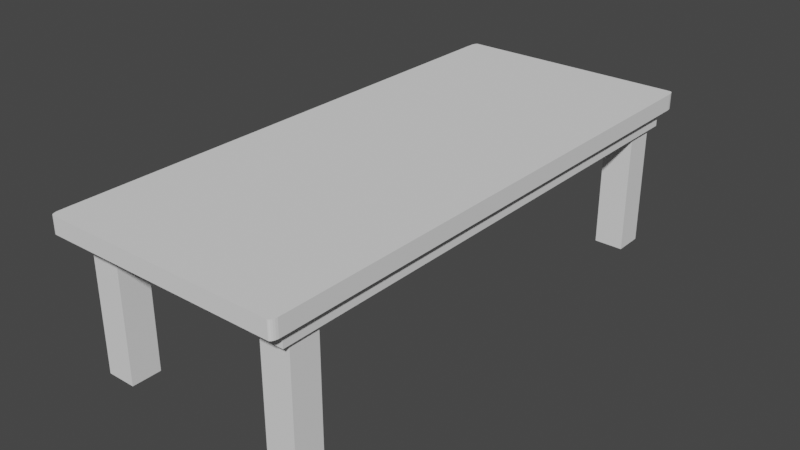 # Source: Table.blend  (saved by Blender 3.6.13; exported with 4.5.12 LTS)
import bpy
from mathutils import Matrix  # noqa: F401  (used for matrix-valued properties, if any)

bpy.ops.wm.read_factory_settings(use_empty=True)
scene = bpy.context.scene
scene.name = 'Scene'

# ---- collections
col_collection = bpy.data.collections.new('Collection'); scene.collection.children.link(col_collection)

# ---- world
world_world = bpy.data.worlds.new('World'); scene.world = world_world
world_world.use_nodes = True; world_world.node_tree.nodes.clear()
_N = world_world.node_tree.nodes; _L = world_world.node_tree.links
n0 = _N.new('ShaderNodeOutputWorld'); n0.name = 'World Output'; n0.location = (300, 300)
n1 = _N.new('ShaderNodeBackground'); n1.name = 'Background'; n1.location = (10, 300)
n1.inputs[0].default_value = (0.05088, 0.05088, 0.05088, 1.0)
_L.new(n1.outputs[0], n0.inputs[0])
n0.is_active_output = True
world_world.color = (0.05088, 0.05088, 0.05088)
world_world.use_sun_shadow = False
world_world.sun_shadow_jitter_overblur = 0.0

# ---- meshes
me_cube_001 = bpy.data.meshes.new('Cube.001')
me_cube_001.from_pydata([(-0.9424, -0.9424, -0.1942), (-0.9424, 0.9424, -0.1942), (0.9424, -0.9424, -0.1942), (0.9424, 0.9424, -0.1942), (-0.9064, 0.9064, -0.3959), (-0.9064, -0.9064, -0.3959), (0.9064, 0.9064, -0.3959), (0.9064, -0.9064, -0.3959), (-0.9424, 0.9424, -0.3959), (-0.9424, -0.9424, -0.3959), (0.9424, 0.9424, -0.3959), (0.9424, -0.9424, -0.3959), (-0.9064, 0.9064, -0.1967), (-0.9064, -0.9064, -0.1967), (0.9064, 0.9064, -0.1967), (0.9064, -0.9064, -0.1967), (-1.0, -0.9374, 0.01849), (-0.9374, -1.0, 0.01849), (-0.9989, -0.9768, 0.01849), (-0.9958, -0.9844, 0.01849), (-0.9908, -0.9908, 0.01849), (-0.9844, -0.9958, 0.01849), (-0.9768, -0.9989, 0.01849), (-0.9687, -1.0, 0.01849), (-0.9687, -1.0, 0.01849), (-0.9374, 1.0, 0.01849), (-1.0, 0.9374, 0.01849), (-0.9687, 1.0, 0.01849), (-0.9687, 1.0, 0.01849), (-0.9768, 0.9989, 0.01849), (-0.9844, 0.9958, 0.01849), (-0.9908, 0.9908, 0.01849), (-0.9958, 0.9844, 0.01849), (-0.9989, 0.9768, 0.01849), (0.9374, -1.0, 0.01849), (1.0, -0.9374, 0.01849), (0.9687, -1.0, 0.01849), (0.9687, -1.0, 0.01849), (0.9768, -0.9989, 0.01849), (0.9844, -0.9958, 0.01849), (0.9908, -0.9908, 0.01849), (0.9958, -0.9844, 0.01849), (0.9989, -0.9768, 0.01849), (1.0, 0.9374, 0.01849), (0.9374, 1.0, 0.01849), (1.0, 0.9687, 0.01849), (1.0, 0.9687, 0.01849), (0.9989, 0.9768, 0.01849), (0.9958, 0.9844, 0.01849), (0.9908, 0.9908, 0.01849), (0.9844, 0.9958, 0.01849), (0.9768, 0.9989, 0.01849), (-1.0, 0.9374, -0.1942), (-0.9374, 1.0, -0.1942), (-0.9424, 0.9424, -0.1942), (-0.9989, 0.9768, -0.1942), (-0.9958, 0.9844, -0.1942), (-0.9908, 0.9908, -0.1942), (-0.9844, 0.9958, -0.1942), (-0.9768, 0.9989, -0.1942), (-0.9687, 1.0, -0.1942), (-0.9687, 1.0, -0.1942), (-0.9374, -1.0, -0.1942), (-1.0, -0.9374, -0.1942), (-0.9424, -0.9424, -0.1942), (-0.9687, -1.0, -0.1942), (-0.9687, -1.0, -0.1942), (-0.9768, -0.9989, -0.1942), (-0.9844, -0.9958, -0.1942), (-0.9908, -0.9908, -0.1942), (-0.9958, -0.9844, -0.1942), (-0.9989, -0.9768, -0.1942), (0.9374, 1.0, -0.1942), (1.0, 0.9374, -0.1942), (0.9424, 0.9424, -0.1942), (0.9768, 0.9989, -0.1942), (0.9844, 0.9958, -0.1942), (0.9908, 0.9908, -0.1942), (0.9958, 0.9844, -0.1942), (0.9989, 0.9768, -0.1942), (1.0, 0.9687, -0.1942), (1.0, 0.9687, -0.1942), (1.0, -0.9374, -0.1942), (0.9374, -1.0, -0.1942), (0.9424, -0.9424, -0.1942), (0.9989, -0.9768, -0.1942), (0.9958, -0.9844, -0.1942), (0.9908, -0.9908, -0.1942), (0.9844, -0.9958, -0.1942), (0.9768, -0.9989, -0.1942), (0.9687, -1.0, -0.1942), (0.9687, -1.0, -0.1942)], [], [(43, 45, 46, 47, 48, 49, 50, 51, 44, 25, 27, 28, 29, 30, 31, 32, 33, 26, 16, 18, 19, 20, 21, 22, 23, 24, 17, 34, 36, 37, 38, 39, 40, 41, 42, 35), (73, 43, 35, 82), (1, 0, 64, 63, 52, 54), (63, 16, 26, 52), (2, 0, 9, 11), (53, 25, 44, 72), (3, 1, 54, 53, 72, 74), (0, 2, 84, 83, 62, 64), (2, 3, 74, 73, 82, 84), (7, 5, 13, 15), (1, 3, 10, 8), (3, 2, 11, 10), (0, 1, 8, 9), (4, 5, 9, 8), (6, 4, 8, 10), (7, 6, 10, 11), (5, 7, 11, 9), (12, 14, 15, 13), (4, 6, 14, 12), (6, 7, 15, 14), (5, 4, 12, 13), (52, 55, 56, 57, 58, 59, 60, 61, 53, 54), (62, 65, 66, 67, 68, 69, 70, 71, 63, 64), (72, 75, 76, 77, 78, 79, 80, 81, 73, 74), (82, 85, 86, 87, 88, 89, 90, 91, 83, 84), (62, 17, 24, 65), (65, 24, 23, 66), (66, 23, 22, 67), (67, 22, 21, 68), (68, 21, 20, 69), (69, 20, 19, 70), (70, 19, 18, 71), (71, 18, 16, 63), (25, 53, 61, 27), (27, 61, 60, 28), (28, 60, 59, 29), (29, 59, 58, 30), (30, 58, 57, 31), (31, 57, 56, 32), (32, 56, 55, 33), (33, 55, 52, 26), (43, 73, 81, 45), (45, 81, 80, 46), (46, 80, 79, 47), (47, 79, 78, 48), (48, 78, 77, 49), (49, 77, 76, 50), (50, 76, 75, 51), (51, 75, 72, 44), (34, 83, 91, 36), (36, 91, 90, 37), (37, 90, 89, 38), (38, 89, 88, 39), (39, 88, 87, 40), (40, 87, 86, 41), (41, 86, 85, 42), (42, 85, 82, 35), (83, 34, 17, 62)])
_uv = me_cube_001.uv_layers.new(name='UVMap')
_uv.uv.foreach_set('vector', [0.625, 0.5078, 0.625, 0.5039, 0.625, 0.5039, 0.6251, 0.5029, 0.6255, 0.502, 0.6261, 0.5011, 0.627, 0.5005, 0.6279, 0.5001, 0.6328, 0.5, 0.8672, 0.5, 0.8711, 0.5, 0.8711, 0.5, 0.8721, 0.5001, 0.873, 0.5005, 0.8739, 0.5011, 0.8745, 0.502, 0.8749, 0.5029, 0.875, 0.5078, 0.875, 0.7422, 0.8749, 0.7471, 0.8745, 0.748, 0.8739, 0.7489, 0.873, 0.7495, 0.8721, 0.7499, 0.8711, 0.75, 0.8711, 0.75, 0.8672, 0.75, 0.6328, 0.75, 0.6289, 0.75, 0.6289, 0.75, 0.6279, 0.7499, 0.627, 0.7495, 0.6261, 0.7489, 0.6255, 0.748, 0.6251, 0.7471, 0.625, 0.7422, 0.375, 0.5078, 0.625, 0.5078, 0.625, 0.7422, 0.375, 0.7422, 0.1322, 0.5072, 0.1322, 0.7428, 0.1322, 0.7428, 0.125, 0.7422, 0.125, 0.5078, 0.1322, 0.5072, 0.375, 0.007822, 0.625, 0.007822, 0.625, 0.2422, 0.375, 0.2422, 0.3678, 0.7428, 0.1322, 0.7428, 0.1322, 0.7428, 0.3678, 0.7428, 0.375, 0.2578, 0.625, 0.2578, 0.625, 0.4922, 0.375, 0.4922, 0.3678, 0.5072, 0.1322, 0.5072, 0.1322, 0.5072, 0.1328, 0.5, 0.3672, 0.5, 0.3678, 0.5072, 0.1322, 0.7428, 0.3678, 0.7428, 0.3678, 0.7428, 0.3672, 0.75, 0.1328, 0.75, 0.1322, 0.7428, 0.3678, 0.7428, 0.3678, 0.5072, 0.3678, 0.5072, 0.375, 0.5078, 0.375, 0.7422, 0.3678, 0.7428, 0.3633, 0.7383, 0.1367, 0.7383, 0.1367, 0.7383, 0.3633, 0.7383, 0.1322, 0.5072, 0.3678, 0.5072, 0.3678, 0.5072, 0.1322, 0.5072, 0.3678, 0.5072, 0.3678, 0.7428, 0.3678, 0.7428, 0.3678, 0.5072, 0.1322, 0.7428, 0.1322, 0.5072, 0.1322, 0.5072, 0.1322, 0.7428, 0.1367, 0.5117, 0.1367, 0.7383, 0.1322, 0.7428, 0.1322, 0.5072, 0.3633, 0.5117, 0.1367, 0.5117, 0.1322, 0.5072, 0.3678, 0.5072, 0.3633, 0.7383, 0.3633, 0.5117, 0.3678, 0.5072, 0.3678, 0.7428, 0.1367, 0.7383, 0.3633, 0.7383, 0.3678, 0.7428, 0.1322, 0.7428, 0.1367, 0.5117, 0.3633, 0.5117, 0.3633, 0.7383, 0.1367, 0.7383, 0.1367, 0.5117, 0.3633, 0.5117, 0.3633, 0.5117, 0.1367, 0.5117, 0.3633, 0.5117, 0.3633, 0.7383, 0.3633, 0.7383, 0.3633, 0.5117, 0.1367, 0.7383, 0.1367, 0.5117, 0.1367, 0.5117, 0.1367, 0.7383, 0.125, 0.5078, 0.1251, 0.5029, 0.1255, 0.502, 0.1261, 0.5011, 0.1262, 0.5012, 0.1265, 0.5015, 0.127, 0.502, 0.127, 0.502, 0.1289, 0.5039, 0.1322, 0.5072, 0.1289, 0.7461, 0.1289, 0.75, 0.1289, 0.75, 0.1279, 0.7499, 0.1262, 0.7488, 0.1261, 0.7489, 0.125, 0.748, 0.125, 0.7471, 0.125, 0.7422, 0.1322, 0.7428, 0.3672, 0.5, 0.3721, 0.5001, 0.373, 0.5005, 0.3739, 0.5011, 0.3738, 0.5012, 0.3735, 0.5015, 0.373, 0.502, 0.373, 0.502, 0.3711, 0.5039, 0.3678, 0.5072, 0.3711, 0.7461, 0.3749, 0.7471, 0.3745, 0.748, 0.3739, 0.7489, 0.373, 0.75, 0.3721, 0.75, 0.3711, 0.75, 0.3711, 0.75, 0.3672, 0.75, 0.3678, 0.7428, 0.375, 0.9922, 0.625, 0.9922, 0.625, 0.9961, 0.375, 0.9961, 0.375, 0.9961, 0.625, 0.9961, 0.625, 0.9961, 0.375, 0.9961, 0.375, 0.9961, 0.625, 0.9961, 0.625, 0.9971, 0.375, 0.9971, 0.375, 0.9971, 0.625, 0.9971, 0.625, 1.0, 0.375, 1.0, 0.375, 0.0, 0.625, 0.0, 0.625, 0.001146, 0.375, 0.001146, 0.375, 0.001146, 0.625, 0.001146, 0.625, 0.001956, 0.375, 0.001956, 0.375, 0.001956, 0.625, 0.001956, 0.625, 0.002899, 0.375, 0.002899, 0.375, 0.002899, 0.625, 0.002899, 0.625, 0.007822, 0.375, 0.007822, 0.625, 0.2578, 0.375, 0.2578, 0.375, 0.2539, 0.625, 0.2539, 0.625, 0.2539, 0.375, 0.2539, 0.375, 0.2539, 0.625, 0.2539, 0.625, 0.2539, 0.375, 0.2539, 0.375, 0.2529, 0.625, 0.2529, 0.625, 0.2529, 0.375, 0.2529, 0.375, 0.25, 0.625, 0.25, 0.625, 0.25, 0.375, 0.25, 0.375, 0.2489, 0.625, 0.2489, 0.625, 0.2489, 0.375, 0.2489, 0.375, 0.248, 0.625, 0.248, 0.625, 0.248, 0.375, 0.248, 0.375, 0.2471, 0.625, 0.2471, 0.625, 0.2471, 0.375, 0.2471, 0.375, 0.2422, 0.625, 0.2422, 0.625, 0.5078, 0.375, 0.5078, 0.375, 0.5039, 0.625, 0.5039, 0.625, 0.5039, 0.375, 0.5039, 0.375, 0.5039, 0.625, 0.5039, 0.625, 0.5039, 0.375, 0.5039, 0.375, 0.5029, 0.625, 0.5029, 0.625, 0.5029, 0.375, 0.5029, 0.375, 0.5, 0.625, 0.5, 0.625, 0.5, 0.375, 0.5, 0.375, 0.4989, 0.625, 0.4989, 0.625, 0.4989, 0.375, 0.4989, 0.375, 0.498, 0.625, 0.498, 0.625, 0.498, 0.375, 0.498, 0.375, 0.4971, 0.625, 0.4971, 0.625, 0.4971, 0.375, 0.4971, 0.375, 0.4922, 0.625, 0.4922, 0.625, 0.7578, 0.375, 0.7578, 0.375, 0.7539, 0.625, 0.7539, 0.625, 0.7539, 0.375, 0.7539, 0.375, 0.7539, 0.625, 0.7539, 0.625, 0.7539, 0.375, 0.7539, 0.375, 0.7529, 0.625, 0.7529, 0.625, 0.7529, 0.375, 0.7529, 0.375, 0.75, 0.625, 0.75, 0.625, 0.75, 0.375, 0.75, 0.375, 0.7489, 0.625, 0.7489, 0.625, 0.7489, 0.375, 0.7489, 0.375, 0.748, 0.625, 0.748, 0.625, 0.748, 0.375, 0.748, 0.375, 0.7471, 0.625, 0.7471, 0.625, 0.7471, 0.375, 0.7471, 0.375, 0.7422, 0.625, 0.7422, 0.375, 0.7578, 0.625, 0.7578, 0.625, 0.9922, 0.375, 0.9922])
me_cube_001.update()
me_cube = bpy.data.meshes.new('Cube')
me_cube.from_pydata([(-1.0, -1.0, -0.02116), (-1.0, -1.0, 1.129), (-1.0, 1.0, -0.02116), (-1.0, 1.0, 1.129), (1.0, -1.0, -0.02116), (1.0, -1.0, 1.129), (1.0, 1.0, -0.02116), (1.0, 1.0, 1.129)], [], [(0, 1, 3, 2), (2, 3, 7, 6), (6, 7, 5, 4), (4, 5, 1, 0), (2, 6, 4, 0), (7, 3, 1, 5)])
_uv = me_cube.uv_layers.new(name='UVMap')
_uv.uv.foreach_set('vector', [0.375, 0.0, 0.625, 0.0, 0.625, 0.25, 0.375, 0.25, 0.375, 0.25, 0.625, 0.25, 0.625, 0.5, 0.375, 0.5, 0.375, 0.5, 0.625, 0.5, 0.625, 0.75, 0.375, 0.75, 0.375, 0.75, 0.625, 0.75, 0.625, 1.0, 0.375, 1.0, 0.125, 0.5, 0.375, 0.5, 0.375, 0.75, 0.125, 0.75, 0.625, 0.5, 0.875, 0.5, 0.875, 0.75, 0.625, 0.75])
me_cube.update()
me_cube_003 = bpy.data.meshes.new('Cube.003')
me_cube_003.from_pydata([(-1.0, -1.0, -0.02116), (-1.0, -1.0, 1.129), (-1.0, 1.0, -0.02116), (-1.0, 1.0, 1.129), (1.0, -1.0, -0.02116), (1.0, -1.0, 1.129), (1.0, 1.0, -0.02116), (1.0, 1.0, 1.129)], [], [(0, 1, 3, 2), (2, 3, 7, 6), (6, 7, 5, 4), (4, 5, 1, 0), (2, 6, 4, 0), (7, 3, 1, 5)])
_uv = me_cube_003.uv_layers.new(name='UVMap')
_uv.uv.foreach_set('vector', [0.375, 0.0, 0.625, 0.0, 0.625, 0.25, 0.375, 0.25, 0.375, 0.25, 0.625, 0.25, 0.625, 0.5, 0.375, 0.5, 0.375, 0.5, 0.625, 0.5, 0.625, 0.75, 0.375, 0.75, 0.375, 0.75, 0.625, 0.75, 0.625, 1.0, 0.375, 1.0, 0.125, 0.5, 0.375, 0.5, 0.375, 0.75, 0.125, 0.75, 0.625, 0.5, 0.875, 0.5, 0.875, 0.75, 0.625, 0.75])
me_cube_003.update()
me_cube_004 = bpy.data.meshes.new('Cube.004')
me_cube_004.from_pydata([(-1.0, -1.0, -0.02116), (-1.0, -1.0, 1.129), (-1.0, 1.0, -0.02116), (-1.0, 1.0, 1.129), (1.0, -1.0, -0.02116), (1.0, -1.0, 1.129), (1.0, 1.0, -0.02116), (1.0, 1.0, 1.129)], [], [(0, 1, 3, 2), (2, 3, 7, 6), (6, 7, 5, 4), (4, 5, 1, 0), (2, 6, 4, 0), (7, 3, 1, 5)])
_uv = me_cube_004.uv_layers.new(name='UVMap')
_uv.uv.foreach_set('vector', [0.375, 0.0, 0.625, 0.0, 0.625, 0.25, 0.375, 0.25, 0.375, 0.25, 0.625, 0.25, 0.625, 0.5, 0.375, 0.5, 0.375, 0.5, 0.625, 0.5, 0.625, 0.75, 0.375, 0.75, 0.375, 0.75, 0.625, 0.75, 0.625, 1.0, 0.375, 1.0, 0.125, 0.5, 0.375, 0.5, 0.375, 0.75, 0.125, 0.75, 0.625, 0.5, 0.875, 0.5, 0.875, 0.75, 0.625, 0.75])
me_cube_004.update()
me_cube_005 = bpy.data.meshes.new('Cube.005')
me_cube_005.from_pydata([(-1.0, -1.0, -0.02116), (-1.0, -1.0, 1.129), (-1.0, 1.0, -0.02116), (-1.0, 1.0, 1.129), (1.0, -1.0, -0.02116), (1.0, -1.0, 1.129), (1.0, 1.0, -0.02116), (1.0, 1.0, 1.129)], [], [(0, 1, 3, 2), (2, 3, 7, 6), (6, 7, 5, 4), (4, 5, 1, 0), (2, 6, 4, 0), (7, 3, 1, 5)])
_uv = me_cube_005.uv_layers.new(name='UVMap')
_uv.uv.foreach_set('vector', [0.375, 0.0, 0.625, 0.0, 0.625, 0.25, 0.375, 0.25, 0.375, 0.25, 0.625, 0.25, 0.625, 0.5, 0.375, 0.5, 0.375, 0.5, 0.625, 0.5, 0.625, 0.75, 0.375, 0.75, 0.375, 0.75, 0.625, 0.75, 0.625, 1.0, 0.375, 1.0, 0.125, 0.5, 0.375, 0.5, 0.375, 0.75, 0.125, 0.75, 0.625, 0.5, 0.875, 0.5, 0.875, 0.75, 0.625, 0.75])
me_cube_005.update()

# ---- objects
ob_cube_002 = bpy.data.objects.new('Cube.002', me_cube_001)
ob_cube = bpy.data.objects.new('Cube', me_cube)
ob_cube_003 = bpy.data.objects.new('Cube.003', me_cube_003)
ob_cube_004 = bpy.data.objects.new('Cube.004', me_cube_004)
ob_cube_005 = bpy.data.objects.new('Cube.005', me_cube_005)

# ---- transforms, parenting, visibility, modifiers, constraints
ob_cube_002.location = (0.0, 0.0, 1.307)
ob_cube_002.scale = (1.0, 2.276, 0.6489)
ob_cube.location = (-0.784, 1.941, 0.04703)
ob_cube.scale = (0.1225, 0.1225, 1.0)
ob_cube_003.location = (0.7847, 1.941, 0.04703)
ob_cube_003.scale = (0.1225, 0.1225, 1.0)
ob_cube_004.location = (0.7847, -1.94, 0.04703)
ob_cube_004.scale = (0.1225, 0.1225, 1.0)
ob_cube_005.location = (-0.784, -1.94, 0.04703)
ob_cube_005.scale = (0.1225, 0.1225, 1.0)

# ---- collection membership
col_collection.objects.link(ob_cube_002)
col_collection.objects.link(ob_cube)
col_collection.objects.link(ob_cube_003)
col_collection.objects.link(ob_cube_004)
col_collection.objects.link(ob_cube_005)

# ---- scene / render settings (as saved in the file)
scene.frame_start = 1; scene.frame_end = 250; scene.frame_set(1)
scene.render.engine = 'BLENDER_EEVEE_NEXT'
scene.cycles.sampling_pattern = 'TABULATED_SOBOL'
scene.view_settings.view_transform = 'Filmic'
bpy.context.view_layer.update()

# ---- added for rendering (the .blend has no active camera and no usable light): camera, sun
cam_auto = bpy.data.cameras.new('AutoCamera')
cam_auto.lens = 50.0
cam_auto.sensor_width = 36.0
cam_auto.clip_end = 1000.0
ob_auto_camera = bpy.data.objects.new('AutoCamera', cam_auto)
scene.collection.objects.link(ob_auto_camera)
ob_auto_camera.location = (4.75347, -5.70416, 4.47498)
ob_auto_camera.rotation_euler = (1.09748, -7.21219e-08, 0.694738)
scene.camera = ob_auto_camera
light_auto_sun = bpy.data.lights.new('AutoSun', 'SUN')
light_auto_sun.energy = 3.0
light_auto_sun.angle = 0.0523599
ob_auto_sun = bpy.data.objects.new('AutoSun', light_auto_sun)
scene.collection.objects.link(ob_auto_sun)
ob_auto_sun.rotation_euler = (0.872665, 0.174533, 0.523599)
bpy.context.view_layer.update()
